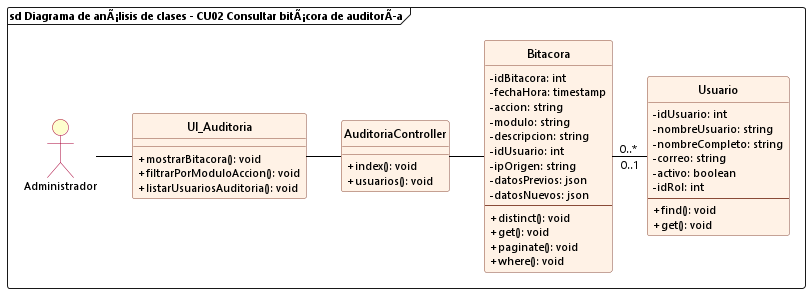

The diagram above was rendered by PlantUML. Its source (embedded in the PNG):
@startuml cu02_analisis_consultar_bitacora
allowmixing

skinparam backgroundColor white
skinparam defaultFontName "Segoe UI"
skinparam defaultFontSize 11
skinparam classFontSize 12
skinparam classAttributeIconSize 0
hide circle

skinparam class {
    BackgroundColor #FFF2E6
    BorderColor #8A4B38
    RoundCorner 6
    HeaderBackgroundColor #FFF2E6
    ArrowColor black
}

skinparam actor {
    BackgroundColor #FEFECE
    BorderColor #A80036
}

frame "sd Diagrama de anÃ¡lisis de clases - CU02 Consultar bitÃ¡cora de auditorÃa" {
    actor Administrador
    
    class UI_Auditoria {
        + mostrarBitacora(): void
        + filtrarPorModuloAccion(): void
        + listarUsuariosAuditoria(): void
    }

    class AuditoriaController {
        + index(): void
        + usuarios(): void
    }

    class Bitacora {
        - idBitacora: int
        - fechaHora: timestamp
        - accion: string
        - modulo: string
        - descripcion: string
        - idUsuario: int
        - ipOrigen: string
        - datosPrevios: json
        - datosNuevos: json
        --
        + distinct(): void
        + get(): void
        + paginate(): void
        + where(): void
    }

    class Usuario {
        - idUsuario: int
        - nombreUsuario: string
        - nombreCompleto: string
        - correo: string
        - activo: boolean
        - idRol: int
        --
        + find(): void
        + get(): void
    }

    Administrador -right- UI_Auditoria
    UI_Auditoria -right- AuditoriaController
    AuditoriaController -right- Bitacora

    Bitacora "0..*" -right- "0..1" Usuario
}
@enduml